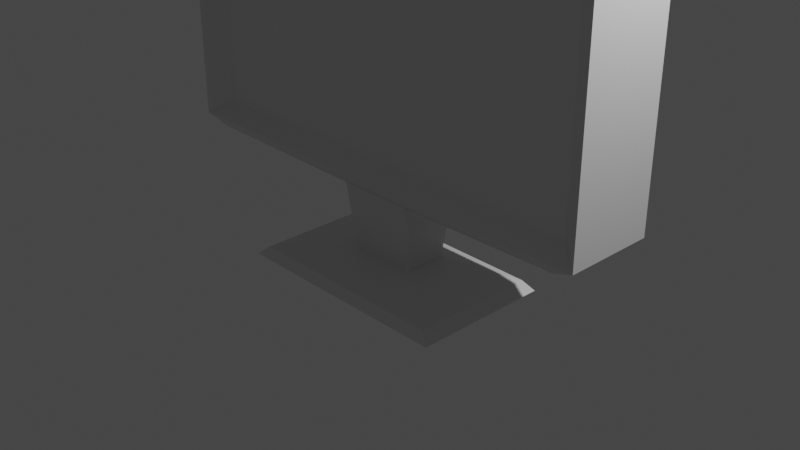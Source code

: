 # Source: Monitor.blend  (saved by Blender 2.80.75; exported with 4.5.12 LTS)
import bpy
from mathutils import Matrix  # noqa: F401  (used for matrix-valued properties, if any)

bpy.ops.wm.read_factory_settings(use_empty=True)
scene = bpy.context.scene
scene.name = 'Scene'

# ---- collections
col_collection = bpy.data.collections.new('Collection'); scene.collection.children.link(col_collection)

# ---- materials (node trees are filled in below, after node groups)
mat_material = bpy.data.materials.new('Material')
mat_material.alpha_threshold = 0.0
mat_material.use_transparent_shadow = False
mat_material.line_color = (0.0, 0.0, 0.0, 1.0)

# ---- material node trees
mat_material.use_nodes = True; mat_material.node_tree.nodes.clear()
_N = mat_material.node_tree.nodes; _L = mat_material.node_tree.links
n0 = _N.new('ShaderNodeOutputMaterial'); n0.name = 'Material Output'; n0.location = (300, 300)
n1 = _N.new('ShaderNodeBsdfPrincipled'); n1.name = 'Principled BSDF'; n1.location = (10, 300)
n1.distribution = 'GGX'
n1.subsurface_method = 'BURLEY'
n1.inputs[2].default_value = 0.4
n1.inputs[3].default_value = 1.45
n1.inputs[27].default_value = (0.0, 0.0, 0.0, 1.0)
n1.inputs[28].default_value = 1.0
_L.new(n1.outputs[0], n0.inputs[0])
n0.is_active_output = True

# ---- world
world_world = bpy.data.worlds.new('World'); scene.world = world_world
world_world.use_nodes = True; world_world.node_tree.nodes.clear()
_N = world_world.node_tree.nodes; _L = world_world.node_tree.links
n0 = _N.new('ShaderNodeOutputWorld'); n0.name = 'World Output'; n0.location = (300, 300)
n1 = _N.new('ShaderNodeBackground'); n1.name = 'Background'; n1.location = (10, 300)
n1.inputs[0].default_value = (0.05088, 0.05088, 0.05088, 1.0)
_L.new(n1.outputs[0], n0.inputs[0])
n0.is_active_output = True
world_world.color = (0.05088, 0.05088, 0.05088)
world_world.use_sun_shadow = False
world_world.sun_shadow_jitter_overblur = 0.0

# ---- cameras
cam_camera = bpy.data.cameras.new('Camera')
cam_camera.clip_end = 100.0
cam_camera.ortho_scale = 7.314

# ---- lights
light_light = bpy.data.lights.new('Light', 'POINT')
light_light.transmission_factor = 0.0
light_light.energy = 1000.0
light_light.shadow_soft_size = 0.1
light_light.shadow_maximum_resolution = 0.006
light_light.use_absolute_resolution = True

# ---- meshes
me_cube = bpy.data.meshes.new('Cube')
me_cube.from_pydata([(0.4294, 0.3303, 0.3702), (0.3799, 0.2286, -0.3702), (0.4294, -0.3303, 0.3702), (0.3799, -0.2286, -0.3702), (-0.4294, 0.3303, 0.3702), (-0.3799, 0.2286, -0.3702), (-0.4294, -0.3303, 0.3702), (-0.3799, -0.2286, -0.3702), (2.319, 0.4404, 0.4702), (2.319, -0.4404, 0.4702), (-2.319, 0.4404, 0.4702), (-2.319, -0.4404, 0.4702), (2.576, 0.4893, 0.5702), (2.576, -0.4893, 0.5702), (-2.576, 0.4893, 0.5702), (-2.576, -0.4893, 0.5702), (2.576, 0.4893, 3.57), (2.576, -0.4893, 3.57), (-2.576, 0.4893, 3.57), (-2.576, -0.4893, 3.57), (2.319, 0.4404, 3.67), (2.319, -0.4404, 3.67), (-2.319, 0.4404, 3.67), (-2.319, -0.4404, 3.67), (2.338, -0.3075, 0.7088), (-2.338, -0.3075, 0.7088), (2.338, -0.3075, 3.432), (-2.338, -0.3075, 3.432), (2.319, 0.5893, 0.7202), (-2.319, 0.5893, 0.7202), (2.319, 0.5893, 3.42), (-2.319, 0.5893, 3.42), (1.153, 0.594, -0.4702), (1.153, -0.794, -0.4702), (-1.153, 0.594, -0.4702), (-1.153, -0.794, -0.4702), (1.269, 0.6634, -0.5702), (1.269, -0.8634, -0.5702), (-1.269, 0.6634, -0.5702), (-1.269, -0.8634, -0.5702), (2.338, -0.3075, 0.7088), (-2.338, -0.3075, 0.7088), (2.338, -0.3075, 3.432), (-2.338, -0.3075, 3.432)], [], [(4, 6, 11, 10), (3, 2, 6, 7), (7, 6, 4, 5), (7, 5, 34, 35), (1, 0, 2, 3), (5, 4, 0, 1), (9, 8, 12, 13), (2, 0, 8, 9), (0, 4, 10, 8), (6, 2, 9, 11), (14, 15, 19, 18), (10, 11, 15, 14), (11, 9, 13, 15), (8, 10, 14, 12), (16, 18, 22, 20), (15, 13, 24, 25), (14, 18, 31, 29), (13, 12, 16, 17), (20, 22, 23, 21), (17, 16, 20, 21), (18, 19, 23, 22), (19, 17, 21, 23), (24, 26, 42, 40), (13, 17, 26, 24), (19, 15, 25, 27), (17, 19, 27, 26), (28, 29, 31, 30), (18, 16, 30, 31), (12, 14, 29, 28), (16, 12, 28, 30), (33, 35, 39, 37), (1, 3, 33, 32), (5, 1, 32, 34), (3, 7, 35, 33), (38, 36, 37, 39), (35, 34, 38, 39), (32, 33, 37, 36), (34, 32, 36, 38), (41, 40, 42, 43), (26, 27, 43, 42), (27, 25, 41, 43), (25, 24, 40, 41)])
_uv = me_cube.uv_layers.new(name='UVMap')
_uv.uv.foreach_set('vector', [0.625, 0.75, 0.625, 0.5, 0.625, 0.5, 0.625, 0.75, 0.375, 0.25, 0.625, 0.25, 0.625, 0.5, 0.375, 0.5, 0.375, 0.5, 0.625, 0.5, 0.625, 0.75, 0.375, 0.75, 0.375, 0.5, 0.375, 0.75, 0.375, 0.75, 0.375, 0.5, 0.125, 0.5, 0.375, 0.5, 0.375, 0.75, 0.125, 0.75, 0.625, 0.5, 0.875, 0.5, 0.875, 0.75, 0.625, 0.75, 0.375, 0.75, 0.375, 0.5, 0.375, 0.5, 0.375, 0.75, 0.375, 0.75, 0.375, 0.5, 0.375, 0.5, 0.375, 0.75, 0.875, 0.75, 0.875, 0.5, 0.875, 0.5, 0.875, 0.75, 0.625, 0.5, 0.625, 0.25, 0.625, 0.25, 0.625, 0.5, 0.625, 0.75, 0.625, 0.5, 0.625, 0.5, 0.625, 0.75, 0.625, 0.75, 0.625, 0.5, 0.625, 0.5, 0.625, 0.75, 0.625, 0.5, 0.625, 0.25, 0.625, 0.25, 0.625, 0.5, 0.875, 0.75, 0.875, 0.5, 0.875, 0.5, 0.875, 0.75, 0.875, 0.75, 0.875, 0.5, 0.875, 0.5, 0.875, 0.75, 0.625, 0.5, 0.625, 0.25, 0.625, 0.25, 0.625, 0.5, 0.625, 0.75, 0.625, 0.75, 0.625, 0.75, 0.625, 0.75, 0.375, 0.75, 0.375, 0.5, 0.375, 0.5, 0.375, 0.75, 0.375, 0.0, 0.625, 0.0, 0.625, 0.25, 0.375, 0.25, 0.375, 0.75, 0.375, 0.5, 0.375, 0.5, 0.375, 0.75, 0.625, 0.75, 0.625, 0.5, 0.625, 0.5, 0.625, 0.75, 0.625, 0.5, 0.625, 0.25, 0.625, 0.25, 0.625, 0.5, 0.375, 0.75, 0.375, 0.75, 0.375, 0.75, 0.375, 0.75, 0.375, 0.75, 0.375, 0.75, 0.375, 0.75, 0.375, 0.75, 0.625, 0.5, 0.625, 0.5, 0.625, 0.5, 0.625, 0.5, 0.625, 0.25, 0.625, 0.5, 0.625, 0.5, 0.625, 0.25, 0.875, 0.75, 0.875, 0.5, 0.875, 0.5, 0.875, 0.75, 0.875, 0.5, 0.875, 0.75, 0.875, 0.75, 0.875, 0.5, 0.875, 0.75, 0.875, 0.5, 0.875, 0.5, 0.875, 0.75, 0.375, 0.5, 0.375, 0.5, 0.375, 0.5, 0.375, 0.5, 0.375, 0.25, 0.375, 0.5, 0.375, 0.5, 0.375, 0.25, 0.125, 0.5, 0.125, 0.75, 0.125, 0.75, 0.125, 0.5, 0.625, 0.5, 0.625, 0.75, 0.625, 0.75, 0.625, 0.5, 0.375, 0.25, 0.375, 0.5, 0.375, 0.5, 0.375, 0.25, 0.375, 0.75, 0.625, 0.75, 0.625, 1.0, 0.375, 1.0, 0.375, 0.5, 0.375, 0.75, 0.375, 0.75, 0.375, 0.5, 0.125, 0.5, 0.125, 0.75, 0.125, 0.75, 0.125, 0.5, 0.625, 0.5, 0.625, 0.75, 0.625, 0.75, 0.625, 0.5, 0.625, 0.5, 0.625, 0.25, 0.625, 0.25, 0.625, 0.5, 0.625, 0.25, 0.625, 0.5, 0.625, 0.5, 0.625, 0.25, 0.625, 0.5, 0.625, 0.5, 0.625, 0.5, 0.625, 0.5, 0.625, 0.5, 0.625, 0.25, 0.625, 0.25, 0.625, 0.5])
me_cube.materials.append(mat_material)
me_cube.use_remesh_preserve_volume = False
me_cube.use_remesh_preserve_attributes = False
me_cube.use_mirror_vertex_groups = False
me_cube.update()

# ---- objects
ob_cube = bpy.data.objects.new('Cube', me_cube)
ob_light = bpy.data.objects.new('Light', light_light)
ob_camera = bpy.data.objects.new('Camera', cam_camera)

# ---- transforms, parenting, visibility, modifiers, constraints
ob_cube.location = (0.0, 0.0, 0.0)
ob_cube.lock_rotations_4d = False
ob_cube.empty_display_type = 'ARROWS'
ob_cube.lineart.crease_threshold = 0.0
ob_light.location = (4.076, 1.005, 5.904)
ob_light.rotation_euler = (0.6503, 0.05522, 1.866)
ob_light.lock_rotations_4d = False
ob_light.empty_display_type = 'ARROWS'
ob_light.color = (0.0, 0.0, 0.0, 0.0)
ob_light.lineart.crease_threshold = 0.0
ob_camera.location = (7.359, -6.926, 4.958)
ob_camera.rotation_euler = (1.109, 0.0, 0.8149)
ob_camera.lock_rotations_4d = False
ob_camera.empty_display_type = 'ARROWS'
ob_camera.color = (0.0, 0.0, 0.0, 0.0)
ob_camera.display_type = 'WIRE'
ob_camera.lineart.crease_threshold = 0.0

# ---- collection membership
col_collection.objects.link(ob_cube)
col_collection.objects.link(ob_light)
col_collection.objects.link(ob_camera)

# ---- scene / render settings (as saved in the file)
scene.camera = ob_camera
scene.frame_start = 1; scene.frame_end = 250; scene.frame_set(1)
scene.render.engine = 'BLENDER_EEVEE_NEXT'
scene.cycles.use_denoising = False
scene.cycles.samples = 128
scene.cycles.sampling_pattern = 'TABULATED_SOBOL'
scene.cycles.use_adaptive_sampling = False
scene.cycles.use_light_tree = False
scene.view_settings.view_transform = 'Filmic'
bpy.context.view_layer.update()
